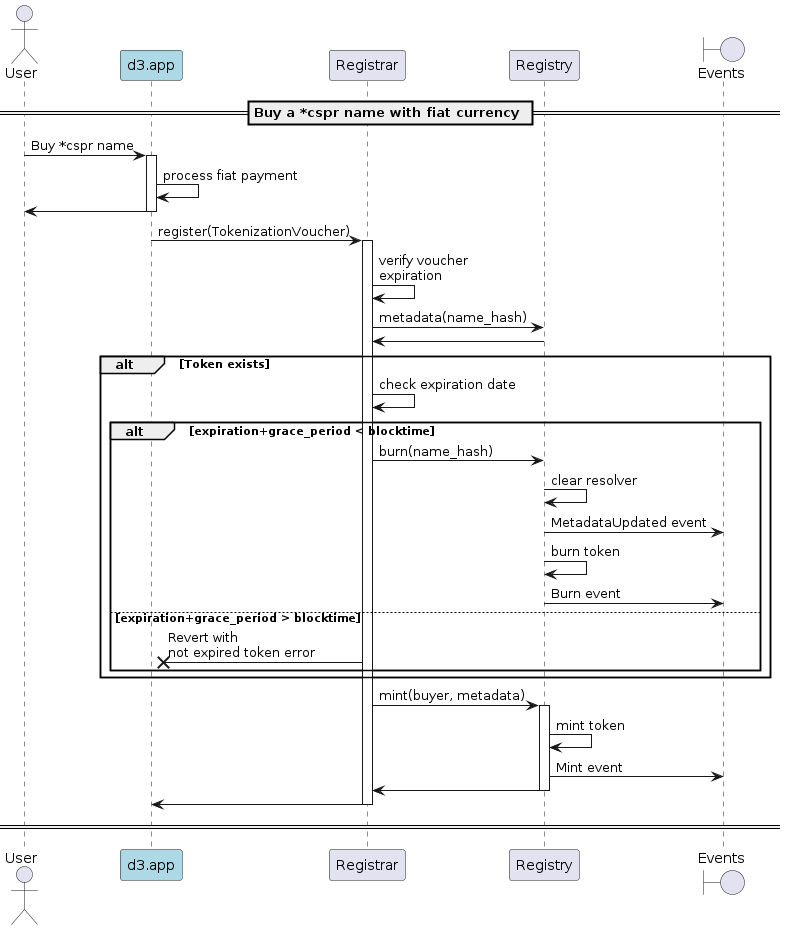

The diagram above was rendered by PlantUML. Its source (embedded in the PNG):
@startuml
'https://plantuml.com/sequence-diagram

'autonumber
actor User
participant "d3.app" as d3 #lightblue
participant "Registrar"
participant "Registry"
boundary "Events"

== Buy a *cspr name with fiat currency ==

User -> d3: Buy *cspr name
activate d3
d3 -> d3: process fiat payment
d3 -> User
deactivate d3

d3 -> Registrar: register(TokenizationVoucher)
activate Registrar
Registrar -> Registrar: verify voucher\nexpiration
Registrar -> Registry: metadata(name_hash)
Registry -> Registrar
alt Token exists
    Registrar -> Registrar: check expiration date
    alt expiration+grace_period < blocktime
        Registrar -> Registry: burn(name_hash)
        Registry -> Registry: clear resolver
        Registry -> "Events": MetadataUpdated event
        Registry -> Registry: burn token
        Registry -> "Events": Burn event
    else expiration+grace_period > blocktime
        Registrar ->x d3: Revert with\nnot expired token error
    end
end
Registrar -> Registry: mint(buyer, metadata)
activate Registry
Registry -> Registry: mint token
Registry -> "Events": Mint event
Registry -> Registrar
deactivate Registry
Registrar -> d3
deactivate Registrar
deactivate d3

== ==
@enduml